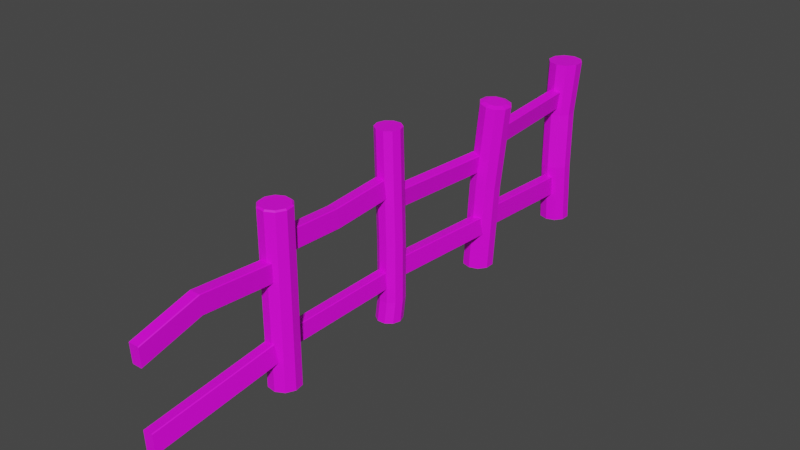 # Source: Fence.blend  (saved by Blender 3.5.10; exported with 4.5.12 LTS)
import bpy
from mathutils import Matrix  # noqa: F401  (used for matrix-valued properties, if any)

bpy.ops.wm.read_factory_settings(use_empty=True)
scene = bpy.context.scene
scene.name = 'Scene'

# ---- collections
col_collection = bpy.data.collections.new('Collection'); scene.collection.children.link(col_collection)

# ---- images (referenced by path relative to the original .blend; pixels are not part of the script)
import os
ASSET_DIR = os.environ.get("B2B_ASSET_DIR", "")  # directory of the original .blend (textures are referenced by path, not embedded)
HERE = os.path.dirname(os.path.abspath(__file__))  # packed textures are extracted next to this script under _unpacked/

def load_image(name, relpath, width, height, colorspace="sRGB"):
    """Load a texture the original file referenced (path relative to the .blend, or extracted next to this script)."""
    p = next((c for c in (os.path.join(HERE, relpath), os.path.join(ASSET_DIR, relpath)) if relpath and os.path.exists(c)), "")
    if p:
        img = bpy.data.images.load(p, check_existing=True)
        img.name = name
    else:  # same state as the original file: an image datablock whose file is absent (Cycles renders it pink)
        img = bpy.data.images.new(name, width, height)
        img.source = "FILE"
        img.filepath = "//" + (relpath or name)
    img.colorspace_settings.name = colorspace
    return img
img_fence_base = load_image('Fence Base', 'Fence Base.png', 1024, 1024, 'sRGB')

# ---- materials (node trees are filled in below, after node groups)
mat_material_001 = bpy.data.materials.new('Material.001')
mat_material_001.use_transparent_shadow = False

# ---- material node trees
mat_material_001.use_nodes = True; mat_material_001.node_tree.nodes.clear()
_N = mat_material_001.node_tree.nodes; _L = mat_material_001.node_tree.links
n0 = _N.new('ShaderNodeBsdfPrincipled'); n0.name = 'Principled BSDF'; n0.location = (10, 300)
n0.distribution = 'GGX'
n0.subsurface_method = 'RANDOM_WALK_SKIN'
n0.inputs[3].default_value = 1.45
n0.inputs[27].default_value = (0.0, 0.0, 0.0, 1.0)
n0.inputs[28].default_value = 1.0
n1 = _N.new('ShaderNodeOutputMaterial'); n1.name = 'Material Output'; n1.location = (300, 300)
n2 = _N.new('ShaderNodeTexImage'); n2.name = 'Image Texture'; n2.location = (-296, 224)
n2.image = img_fence_base
_L.new(n0.outputs[0], n1.inputs[0])
_L.new(n2.outputs[0], n0.inputs[0])
n1.is_active_output = True

# ---- world
world_world = bpy.data.worlds.new('World'); scene.world = world_world
world_world.use_nodes = True; world_world.node_tree.nodes.clear()
_N = world_world.node_tree.nodes; _L = world_world.node_tree.links
n0 = _N.new('ShaderNodeOutputWorld'); n0.name = 'World Output'; n0.location = (300, 300)
n1 = _N.new('ShaderNodeBackground'); n1.name = 'Background'; n1.location = (10, 300)
n1.inputs[0].default_value = (0.05088, 0.05088, 0.05088, 1.0)
_L.new(n1.outputs[0], n0.inputs[0])
n0.is_active_output = True
world_world.color = (0.05088, 0.05088, 0.05088)
world_world.use_sun_shadow = False
world_world.sun_shadow_jitter_overblur = 0.0

# ---- meshes
me_cylinder = bpy.data.meshes.new('Cylinder')
me_cylinder.from_pydata([(0.0, 0.221, 0.005702), (0.01884, 0.2457, 2.535), (0.1299, 0.1788, 0.005702), (0.1626, 0.199, 2.535), (0.2102, 0.06831, 0.005702), (0.2514, 0.07677, 2.535), (0.2102, -0.06831, 0.005702), (0.2514, -0.07436, 2.535), (0.1299, -0.1788, 0.005702), (0.1626, -0.1966, 2.535), (0.0, -0.221, 0.005702), (0.01884, -0.2433, 2.535), (-0.1299, -0.1788, 0.005702), (-0.1249, -0.1966, 2.535), (-0.2102, -0.06831, 0.005702), (-0.2137, -0.07436, 2.535), (-0.2102, 0.06831, 0.005702), (-0.2137, 0.07677, 2.535), (-0.1299, 0.1788, 0.005702), (-0.1249, 0.199, 2.535), (0.0, -1.8, 0.005702), (0.1984, -1.874, 2.527), (0.1299, -1.842, 0.005702), (0.2844, -1.902, 2.517), (0.2102, -1.952, 0.005702), (0.3375, -1.975, 2.511), (0.2102, -2.089, 0.005702), (0.3375, -2.066, 2.511), (0.1299, -2.2, 0.005702), (0.2844, -2.14, 2.517), (0.0, -2.242, 0.005702), (0.1984, -2.168, 2.527), (-0.1299, -2.2, 0.005702), (0.1125, -2.14, 2.537), (-0.2102, -2.089, 0.005702), (0.05933, -2.066, 2.544), (-0.2102, -1.952, 0.005702), (0.05933, -1.975, 2.544), (-0.1299, -1.842, 0.005702), (0.1125, -1.902, 2.537), (0.04679, -3.824, 0.005702), (0.03666, -3.813, 2.73), (0.1408, -3.889, 0.005702), (0.1307, -3.878, 2.73), (0.1788, -3.996, 0.005702), (0.1687, -3.985, 2.73), (0.1461, -4.106, 0.005702), (0.136, -4.095, 2.73), (0.05536, -4.175, 0.005702), (0.04523, -4.164, 2.73), (-0.05887, -4.178, 0.005702), (-0.069, -4.167, 2.73), (-0.1529, -4.113, 0.005702), (-0.163, -4.102, 2.73), (-0.1909, -4.005, 0.005702), (-0.201, -3.994, 2.73), (-0.1582, -3.896, 0.005702), (-0.1683, -3.885, 2.73), (-0.06743, -3.826, 0.005702), (-0.07756, -3.816, 2.73), (-0.03724, -5.743, 0.005702), (0.09794, -5.763, 0.005702), (0.1957, -5.858, 0.005702), (0.2187, -5.993, 0.005702), (0.08162, -5.046, 2.024), (0.1582, -6.116, 0.005702), (0.07116, -5.047, 2.033), (0.03724, -6.179, 0.005702), (0.09865, -5.031, 1.773), (-0.09794, -6.159, 0.005702), (0.08952, -5.031, 1.762), (-0.1957, -6.064, 0.005702), (-0.05417, -5.034, 1.762), (-0.2187, -5.929, 0.005702), (-0.04371, -5.033, 1.753), (-0.1582, -5.807, 0.005702), (-0.07187, -5.05, 2.023), (1.259e-17, 0.17, 0.9053), (-0.01385, 0.1942, 1.748), (0.1161, 0.152, 1.748), (0.1299, 0.1278, 0.9053), (0.1964, 0.04146, 1.748), (0.2102, 0.01729, 0.9053), (0.1964, -0.09515, 1.748), (0.2102, -0.1193, 0.9053), (0.1161, -0.2057, 1.748), (0.1299, -0.2298, 0.9053), (-0.01385, -0.2479, 1.748), (1.259e-17, -0.2721, 0.9053), (-0.1438, -0.2057, 1.748), (-0.1299, -0.2298, 0.9053), (-0.2241, -0.09515, 1.748), (-0.2102, -0.1193, 0.9053), (-0.2241, 0.04146, 1.748), (-0.2102, 0.01729, 0.9053), (-0.1438, 0.152, 1.748), (-0.1299, 0.1278, 0.9053), (0.07321, -1.799, 1.284), (0.2027, -1.841, 1.277), (0.2827, -1.951, 1.272), (0.2827, -2.088, 1.272), (0.2027, -2.199, 1.277), (0.07321, -2.241, 1.284), (-0.05627, -2.199, 1.292), (-0.1363, -2.088, 1.296), (-0.1363, -1.951, 1.296), (-0.05627, -1.841, 1.292), (0.05885, -3.791, 0.3077), (0.05885, -3.791, 1.151), (0.1529, -3.856, 1.151), (0.1529, -3.856, 0.3077), (0.1908, -3.963, 1.151), (0.1908, -3.963, 0.3077), (0.1582, -4.073, 1.151), (0.1582, -4.073, 0.3077), (0.06742, -4.142, 1.151), (0.06742, -4.142, 0.3077), (-0.04681, -4.145, 1.151), (-0.04681, -4.145, 0.3077), (-0.1409, -4.08, 1.151), (-0.1409, -4.08, 0.3077), (-0.1788, -3.972, 1.151), (-0.1788, -3.972, 0.3077), (-0.1461, -3.863, 1.151), (-0.1461, -3.863, 0.3077), (-0.05537, -3.794, 1.151), (-0.05537, -3.794, 0.3077), (0.3274, -1.842, 2.488), (0.1984, -1.8, 2.503), (0.4072, -1.952, 2.478), (0.4072, -2.089, 2.478), (0.3274, -2.2, 2.488), (0.1984, -2.242, 2.503), (0.06936, -2.2, 2.518), (-0.0104, -2.089, 2.527), (-0.0104, -1.952, 2.527), (0.06936, -1.842, 2.518), (-0.06518, -1.943, 0.5355), (-0.06518, -1.943, 0.8432), (-0.06518, -0.04444, 0.4334), (-0.06518, -0.04444, 0.7411), (0.00964, -1.938, 1.826), (-0.09808, -0.04083, 1.872), (-0.05678, -3.95, 0.8771), (0.005569, -2.051, 0.8151), (-0.123, -3.954, 1.579), (-0.05811, -2.056, 1.523), (-0.1199, -5.978, 0.6999), (-0.08301, -4.079, 0.7532), (-0.1067, -7.978, 0.428), (-0.08323, -6.085, 0.6755), (-0.06296, -8.043, 1.605), (-0.05842, -6.09, 1.767), (-0.06598, -5.973, 2.053), (-0.1037, -4.072, 2.073), (0.06164, -1.943, 0.5355), (0.07033, -1.943, 0.5466), (0.07033, -1.943, 0.8321), (0.06164, -1.943, 0.8432), (0.07033, -0.04444, 0.4446), (0.06164, -0.04444, 0.4334), (0.06164, -0.04444, 0.7411), (0.07033, -0.04444, 0.73), (0.05028, -1.955, 2.095), (0.03942, -1.955, 2.086), (-0.0683, -0.05791, 2.132), (-0.05744, -0.05798, 2.141), (0.1519, -1.929, 1.81), (0.1628, -1.929, 1.819), (0.1914, -1.946, 2.069), (0.1828, -1.947, 2.08), (0.05506, -0.03243, 1.865), (0.0442, -0.03237, 1.856), (0.07509, -0.05009, 2.126), (0.08372, -0.04887, 2.115), (-0.03334, -3.947, 0.616), (-0.02269, -3.947, 0.6071), (0.03966, -2.048, 0.5451), (0.02901, -2.048, 0.554), (0.1103, -3.951, 0.619), (0.1192, -3.951, 0.6297), (0.09663, -3.954, 0.881), (0.08598, -3.954, 0.8899), (0.1815, -2.053, 0.5677), (0.1726, -2.052, 0.557), (0.1483, -2.056, 0.8279), (0.159, -2.056, 0.819), (-0.08274, -3.961, 1.849), (-0.09359, -3.96, 1.84), (-0.02873, -2.061, 1.784), (-0.01788, -2.062, 1.792), (0.01941, -3.96, 1.563), (0.03026, -3.96, 1.572), (0.05854, -3.966, 1.823), (0.04989, -3.966, 1.834), (0.09512, -2.062, 1.516), (0.08427, -2.061, 1.507), (0.1147, -2.067, 1.777), (0.1234, -2.067, 1.766), (-0.1036, -5.958, 0.4632), (-0.09409, -5.958, 0.4549), (-0.05716, -4.058, 0.5081), (-0.06667, -4.059, 0.5164), (0.02688, -5.961, 0.463), (0.03517, -5.962, 0.4725), (0.01944, -5.981, 0.7004), (0.009934, -5.982, 0.7086), (0.0721, -4.062, 0.5257), (0.06382, -4.061, 0.5163), (0.04687, -4.082, 0.7619), (0.05637, -4.082, 0.7536), (-0.06984, -7.989, 0.1687), (-0.05873, -7.989, 0.1603), (-0.03522, -6.096, 0.4079), (-0.04633, -6.096, 0.4162), (0.07351, -7.989, 0.1791), (0.08185, -7.989, 0.1902), (0.04633, -7.979, 0.4398), (0.03522, -7.978, 0.4482), (0.1054, -6.096, 0.4378), (0.09702, -6.096, 0.4267), (0.05873, -6.085, 0.6957), (0.06984, -6.085, 0.6874), (-0.06055, -8.03, 1.344), (-0.05063, -8.03, 1.334), (-0.04609, -6.077, 1.496), (-0.056, -6.077, 1.505), (0.08293, -8.03, 1.335), (0.09266, -8.031, 1.345), (0.09034, -8.043, 1.597), (0.08042, -8.044, 1.607), (0.09721, -6.078, 1.507), (0.08748, -6.077, 1.497), (0.08497, -6.091, 1.769), (0.09488, -6.09, 1.759), (-0.04828, -5.957, 1.792), (-0.03782, -5.956, 1.783), (-0.07552, -4.056, 1.803), (-0.08598, -4.057, 1.812), (0.09541, -5.954, 1.792), (0.1045, -5.954, 1.803), (0.08751, -5.969, 2.054), (0.07705, -5.97, 2.063), (0.06684, -4.054, 1.822), (0.05771, -4.054, 1.812), (0.03935, -4.07, 2.083), (0.04981, -4.069, 2.074), (-0.03375, -5.764, 2.431), (-0.03724, -5.743, 2.411), (0.08876, -5.782, 2.431), (0.09794, -5.763, 2.411), (0.1774, -5.868, 2.431), (0.1957, -5.858, 2.411), (0.1982, -5.99, 2.431), (0.2187, -5.993, 2.411), (0.1434, -6.101, 2.431), (0.1582, -6.116, 2.411), (0.03375, -6.159, 2.431), (0.03724, -6.179, 2.411), (-0.08876, -6.141, 2.431), (-0.09794, -6.159, 2.411), (-0.1774, -6.054, 2.431), (-0.1957, -6.064, 2.411), (-0.1982, -5.932, 2.431), (-0.2187, -5.929, 2.411), (-0.1434, -5.821, 2.431), (-0.1582, -5.807, 2.411), (-0.06101, -7.203, 1.843), (-0.04868, -7.19, 1.571), (-0.05859, -7.191, 1.581), (0.08489, -7.19, 1.572), (0.09462, -7.191, 1.582), (0.08238, -7.204, 1.844), (0.09229, -7.203, 1.834), (-0.03724, -5.743, 0.005702), (-0.03724, -5.743, 2.411), (0.0, -1.8, 0.005702), (0.1299, -1.842, 0.005702), (0.2102, -1.952, 0.005702), (0.2102, -2.089, 0.005702), (0.1299, -2.2, 0.005702), (0.0, -2.242, 0.005702), (-0.1299, -2.2, 0.005702), (-0.2102, -2.089, 0.005702), (-0.2102, -1.952, 0.005702), (-0.1299, -1.842, 0.005702)], [(274, 275)], [(78, 1, 3, 79), (79, 3, 5, 81), (81, 5, 7, 83), (83, 7, 9, 85), (85, 9, 11, 87), (87, 11, 13, 89), (89, 13, 15, 91), (91, 15, 17, 93), (3, 1, 19, 17, 15, 13, 11, 9, 7, 5), (93, 17, 19, 95), (95, 19, 1, 78), (0, 2, 4, 6, 8, 10, 12, 14, 16, 18), (97, 128, 127, 98), (98, 127, 129, 99), (99, 129, 130, 100), (100, 130, 131, 101), (101, 131, 132, 102), (102, 132, 133, 103), (103, 133, 134, 104), (104, 134, 135, 105), (23, 21, 39, 37, 35, 33, 31, 29, 27, 25), (105, 135, 136, 106), (106, 136, 128, 97), (108, 41, 43, 109), (109, 43, 45, 111), (111, 45, 47, 113), (113, 47, 49, 115), (115, 49, 51, 117), (117, 51, 53, 119), (119, 53, 55, 121), (121, 55, 57, 123), (43, 41, 59, 57, 55, 53, 51, 49, 47, 45), (123, 57, 59, 125), (125, 59, 41, 108), (40, 42, 44, 46, 48, 50, 52, 54, 56, 58), (75, 266, 248, 60), (62, 252, 254, 63), (63, 254, 256, 65), (65, 256, 258, 67), (67, 258, 260, 69), (69, 260, 262, 71), (71, 262, 264, 73), (73, 264, 266, 75), (60, 248, 250, 61), (245, 66, 64, 246), (61, 250, 252, 62), (60, 61, 62, 63, 65, 67, 69, 71, 73, 75), (18, 96, 77, 0), (96, 95, 78, 77), (16, 94, 96, 18), (94, 93, 95, 96), (14, 92, 94, 16), (92, 91, 93, 94), (12, 90, 92, 14), (90, 89, 91, 92), (10, 88, 90, 12), (88, 87, 89, 90), (8, 86, 88, 10), (86, 85, 87, 88), (6, 84, 86, 8), (84, 83, 85, 86), (4, 82, 84, 6), (82, 81, 83, 84), (2, 80, 82, 4), (80, 79, 81, 82), (0, 77, 80, 2), (77, 78, 79, 80), (38, 106, 97, 20), (36, 105, 106, 38), (34, 104, 105, 36), (32, 103, 104, 34), (30, 102, 103, 32), (28, 101, 102, 30), (26, 100, 101, 28), (24, 99, 100, 26), (22, 98, 99, 24), (20, 97, 98, 22), (58, 126, 107, 40), (126, 125, 108, 107), (56, 124, 126, 58), (124, 123, 125, 126), (54, 122, 124, 56), (122, 121, 123, 124), (52, 120, 122, 54), (120, 119, 121, 122), (50, 118, 120, 52), (118, 117, 119, 120), (48, 116, 118, 50), (116, 115, 117, 118), (46, 114, 116, 48), (114, 113, 115, 116), (44, 112, 114, 46), (112, 111, 113, 114), (42, 110, 112, 44), (110, 109, 111, 112), (40, 107, 110, 42), (107, 108, 109, 110), (21, 23, 127, 128), (23, 25, 129, 127), (25, 27, 130, 129), (27, 29, 131, 130), (29, 31, 132, 131), (31, 33, 133, 132), (33, 35, 134, 133), (35, 37, 135, 134), (37, 39, 136, 135), (39, 21, 128, 136), (137, 138, 140, 139), (161, 140, 138, 158), (159, 162, 157, 156), (173, 166, 163, 170), (142, 172, 167, 141), (177, 184, 179, 176), (141, 164, 165, 142), (171, 174, 169, 168), (183, 186, 181, 180), (185, 144, 143, 182), (175, 143, 144, 178), (197, 190, 187, 194), (146, 196, 191, 145), (201, 208, 203, 200), (145, 188, 189, 146), (195, 198, 193, 192), (207, 210, 205, 204), (209, 148, 147, 206), (199, 147, 148, 202), (213, 220, 215, 212), (215, 216, 217, 218, 149, 211, 212), (219, 222, 217, 216), (221, 150, 149, 218), (211, 149, 150, 214), (268, 270, 227, 224), (227, 228, 229, 230, 151, 223, 224), (271, 273, 229, 228), (272, 267, 151, 230), (269, 267, 152, 226), (74, 70, 239, 236), (68, 64, 241, 240), (66, 76, 153, 242), (276, 277, 278, 279, 280, 281, 282, 283, 284, 285), (72, 76, 154, 238), (155, 160, 159, 156), (161, 158, 157, 162), (163, 166, 165, 164), (167, 172, 171, 168), (173, 170, 169, 174), (177, 176, 175, 178), (179, 184, 183, 180), (185, 182, 181, 186), (187, 190, 189, 188), (191, 196, 195, 192), (197, 194, 193, 198), (201, 200, 199, 202), (203, 208, 207, 204), (209, 206, 205, 210), (213, 212, 211, 214), (215, 220, 219, 216), (221, 218, 217, 222), (268, 224, 223, 269), (270, 232, 231, 271), (272, 230, 229, 273), (74, 236, 235, 72), (70, 244, 243, 68), (66, 242, 241, 64), (139, 160, 155, 137), (250, 248, 247, 249), (252, 250, 249, 251), (254, 252, 251, 253), (256, 254, 253, 255), (258, 256, 255, 257), (260, 258, 257, 259), (262, 260, 259, 261), (264, 262, 261, 263), (266, 264, 263, 265), (248, 266, 265, 247), (249, 247, 265, 263, 261, 259, 257, 255, 253, 251), (239, 70, 68, 240), (237, 74, 72, 238), (235, 153, 76, 72), (245, 154, 76, 66), (243, 246, 64, 68), (237, 244, 70, 74), (233, 272, 273, 234), (227, 270, 271, 228), (225, 268, 269, 226), (223, 151, 267, 269), (233, 152, 267, 272), (231, 234, 273, 271), (225, 232, 270, 268)])
_uv = me_cylinder.uv_layers.new(name='UVMap')
_uv.uv.foreach_set('vector', [0.1216, 0.2836, 0.1185, 0.4101, 0.09475, 0.4101, 0.09928, 0.2831, 0.09928, 0.2831, 0.09475, 0.4101, 0.07104, 0.409, 0.07696, 0.2821, 0.07696, 0.2821, 0.07104, 0.409, 0.04744, 0.4069, 0.05467, 0.2806, 0.05467, 0.2806, 0.04744, 0.4069, 0.02391, 0.4042, 0.03256, 0.279, 0.03256, 0.279, 0.02391, 0.4042, 0.0003528, 0.4012, 0.01073, 0.2774, 0.2308, 0.2817, 0.2377, 0.4058, 0.2139, 0.4062, 0.2091, 0.2819, 0.2091, 0.2819, 0.2139, 0.4062, 0.19, 0.407, 0.1874, 0.2824, 0.1874, 0.2824, 0.19, 0.407, 0.1661, 0.4081, 0.1656, 0.283, 0.4498, 0.4559, 0.4355, 0.4755, 0.4125, 0.4829, 0.3895, 0.4755, 0.3753, 0.4559, 0.3753, 0.4317, 0.3895, 0.4121, 0.4125, 0.4047, 0.4355, 0.4121, 0.4498, 0.4317, 0.1656, 0.283, 0.1661, 0.4081, 0.1423, 0.4093, 0.1437, 0.2835, 0.1437, 0.2835, 0.1423, 0.4093, 0.1185, 0.4101, 0.1216, 0.2836, 0.1746, 0.4841, 0.1954, 0.4909, 0.2083, 0.5086, 0.2083, 0.5305, 0.1954, 0.5482, 0.1746, 0.5549, 0.1538, 0.5482, 0.141, 0.5305, 0.141, 0.5086, 0.1538, 0.4909, 0.2384, 0.1968, 0.2389, 0.0008806, 0.2607, 0.001211, 0.2603, 0.1964, 0.2603, 0.1964, 0.2607, 0.001211, 0.2825, 0.001404, 0.2823, 0.1961, 0.2823, 0.1961, 0.2825, 0.001404, 0.3043, 0.001392, 0.3043, 0.1961, 0.3043, 0.1961, 0.3043, 0.001392, 0.326, 0.001191, 0.3263, 0.1964, 0.3263, 0.1964, 0.326, 0.001191, 0.3478, 0.0008677, 0.3481, 0.1969, 0.3481, 0.1969, 0.3478, 0.0008677, 0.3697, 0.0005459, 0.3699, 0.1973, 0.3699, 0.1973, 0.3697, 0.0005459, 0.3916, 0.0003528, 0.3917, 0.1976, 0.3917, 0.1976, 0.3916, 0.0003528, 0.4135, 0.0003684, 0.4134, 0.1976, 0.3876, 0.5121, 0.3961, 0.5004, 0.4098, 0.4959, 0.4236, 0.5004, 0.4322, 0.5121, 0.4322, 0.5265, 0.4237, 0.5383, 0.41, 0.5427, 0.3962, 0.5383, 0.3876, 0.5266, 0.4134, 0.1976, 0.4135, 0.0003684, 0.4354, 0.0005932, 0.4351, 0.1974, 0.4351, 0.1974, 0.4354, 0.0005932, 0.4573, 0.0009308, 0.4569, 0.1969, 0.6226, 0.3861, 0.6226, 0.639, 0.6043, 0.6389, 0.6043, 0.3861, 0.6043, 0.3861, 0.6043, 0.6389, 0.586, 0.6391, 0.586, 0.3862, 0.586, 0.3862, 0.586, 0.6391, 0.5677, 0.6394, 0.5677, 0.3865, 0.5677, 0.3865, 0.5677, 0.6394, 0.5494, 0.6398, 0.5494, 0.3869, 0.5494, 0.3869, 0.5494, 0.6398, 0.5311, 0.64, 0.5311, 0.3871, 0.5311, 0.3871, 0.5311, 0.64, 0.5128, 0.6401, 0.5128, 0.3872, 0.5128, 0.3872, 0.5128, 0.6401, 0.4946, 0.6399, 0.4946, 0.3871, 0.4946, 0.3871, 0.4946, 0.6399, 0.4763, 0.6396, 0.4763, 0.3867, 0.141, 0.6658, 0.141, 0.6475, 0.1517, 0.6327, 0.1691, 0.6271, 0.1865, 0.6327, 0.1973, 0.6475, 0.1973, 0.6658, 0.1865, 0.6806, 0.1691, 0.6863, 0.1517, 0.6806, 0.4763, 0.3867, 0.4763, 0.6396, 0.458, 0.6393, 0.458, 0.3864, 0.6409, 0.3864, 0.6409, 0.6393, 0.6226, 0.639, 0.6226, 0.3861, 0.4208, 0.6333, 0.4316, 0.6481, 0.4316, 0.6664, 0.4208, 0.6812, 0.4034, 0.6869, 0.3861, 0.6812, 0.3753, 0.6664, 0.3753, 0.6481, 0.3861, 0.6333, 0.4034, 0.6277, 0.4798, 0.0003529, 0.4798, 0.3853, 0.458, 0.3853, 0.458, 0.0003529, 0.6329, 0.0003529, 0.6329, 0.3853, 0.6111, 0.3853, 0.6111, 0.0003529, 0.6111, 0.0003529, 0.6111, 0.3853, 0.5892, 0.3853, 0.5892, 0.0003529, 0.5892, 0.0003529, 0.5892, 0.3853, 0.5673, 0.3853, 0.5673, 0.0003529, 0.5673, 0.0003529, 0.5673, 0.3853, 0.5454, 0.3853, 0.5454, 0.0003529, 0.5454, 0.0003529, 0.5454, 0.3853, 0.5236, 0.3853, 0.5236, 0.0003529, 0.5236, 0.0003529, 0.5236, 0.3853, 0.5017, 0.3853, 0.5017, 0.0003529, 0.5017, 0.0003529, 0.5017, 0.3853, 0.4798, 0.3853, 0.4798, 0.0003529, 0.6767, 0.0003528, 0.6767, 0.3853, 0.6548, 0.3853, 0.6548, 0.0003528, 0.7658, 0.3066, 0.7666, 0.149, 0.7689, 0.1491, 0.768, 0.3066, 0.6548, 0.0003528, 0.6548, 0.3853, 0.6329, 0.3853, 0.6329, 0.0003529, 0.2083, 0.6019, 0.1954, 0.6196, 0.1746, 0.6264, 0.1538, 0.6196, 0.141, 0.6019, 0.141, 0.5801, 0.1538, 0.5624, 0.1746, 0.5556, 0.1954, 0.5624, 0.2083, 0.5801, 0.1484, 0.00124, 0.1461, 0.1462, 0.1238, 0.1456, 0.1269, 0.0004587, 0.1461, 0.1462, 0.1437, 0.2835, 0.1216, 0.2836, 0.1238, 0.1456, 0.1699, 0.002515, 0.1683, 0.1469, 0.1461, 0.1462, 0.1484, 0.00124, 0.1683, 0.1469, 0.1656, 0.283, 0.1437, 0.2835, 0.1461, 0.1462, 0.1914, 0.003933, 0.1904, 0.1476, 0.1683, 0.1469, 0.1699, 0.002515, 0.1904, 0.1476, 0.1874, 0.2824, 0.1656, 0.283, 0.1683, 0.1469, 0.213, 0.005065, 0.2123, 0.148, 0.1904, 0.1476, 0.1914, 0.003933, 0.2123, 0.148, 0.2091, 0.2819, 0.1874, 0.2824, 0.1904, 0.1476, 0.2348, 0.005572, 0.2339, 0.1483, 0.2123, 0.148, 0.213, 0.005065, 0.2339, 0.1483, 0.2308, 0.2817, 0.2091, 0.2819, 0.2123, 0.148, 0.04051, 0.001585, 0.03577, 0.1441, 0.01418, 0.1437, 0.01875, 0.00126, 0.03577, 0.1441, 0.03256, 0.279, 0.01073, 0.2774, 0.01418, 0.1437, 0.06221, 0.001301, 0.05748, 0.1444, 0.03577, 0.1441, 0.04051, 0.001585, 0.05748, 0.1444, 0.05467, 0.2806, 0.03256, 0.279, 0.03577, 0.1441, 0.08382, 0.0007485, 0.07938, 0.1446, 0.05748, 0.1444, 0.06221, 0.001301, 0.07938, 0.1446, 0.07696, 0.2821, 0.05467, 0.2806, 0.05748, 0.1444, 0.1054, 0.0003528, 0.1015, 0.145, 0.07938, 0.1446, 0.08382, 0.0007485, 0.1015, 0.145, 0.09928, 0.2831, 0.07696, 0.2821, 0.07938, 0.1446, 0.1269, 0.0004587, 0.1238, 0.1456, 0.1015, 0.145, 0.1054, 0.0003528, 0.1238, 0.1456, 0.1216, 0.2836, 0.09928, 0.2831, 0.1015, 0.145, 0.4354, 0.4032, 0.4351, 0.1974, 0.4569, 0.1969, 0.4573, 0.402, 0.4134, 0.4039, 0.4134, 0.1976, 0.4351, 0.1974, 0.4354, 0.4032, 0.3915, 0.404, 0.3917, 0.1976, 0.4134, 0.1976, 0.4134, 0.4039, 0.3696, 0.4032, 0.3699, 0.1973, 0.3917, 0.1976, 0.3915, 0.404, 0.3477, 0.402, 0.3481, 0.1969, 0.3699, 0.1973, 0.3696, 0.4032, 0.3258, 0.4007, 0.3263, 0.1964, 0.3481, 0.1969, 0.3477, 0.402, 0.304, 0.4, 0.3043, 0.1961, 0.3263, 0.1964, 0.3258, 0.4007, 0.2822, 0.3999, 0.2823, 0.1961, 0.3043, 0.1961, 0.304, 0.4, 0.2604, 0.4006, 0.2603, 0.1964, 0.2823, 0.1961, 0.2822, 0.3999, 0.2386, 0.4018, 0.2384, 0.1968, 0.2603, 0.1964, 0.2604, 0.4006, 0.183, 0.7215, 0.1841, 0.77, 0.166, 0.7707, 0.1648, 0.7227, 0.1841, 0.77, 0.1839, 0.9045, 0.1655, 0.9045, 0.166, 0.7707, 0.021, 0.7212, 0.01855, 0.7692, 0.0003528, 0.7697, 0.003003, 0.7219, 0.01855, 0.7692, 0.01967, 0.9044, 0.001389, 0.9045, 0.0003528, 0.7697, 0.03886, 0.7199, 0.03694, 0.7684, 0.01855, 0.7692, 0.021, 0.7212, 0.03694, 0.7684, 0.038, 0.9043, 0.01967, 0.9044, 0.01855, 0.7692, 0.05667, 0.7188, 0.05557, 0.7678, 0.03694, 0.7684, 0.03886, 0.7199, 0.05557, 0.7678, 0.05623, 0.9041, 0.038, 0.9043, 0.03694, 0.7684, 0.07452, 0.7185, 0.07436, 0.7677, 0.05557, 0.7678, 0.05667, 0.7188, 0.07436, 0.7677, 0.07438, 0.9041, 0.05623, 0.9041, 0.05557, 0.7678, 0.0924, 0.7191, 0.09313, 0.7681, 0.07436, 0.7677, 0.07452, 0.7185, 0.09313, 0.7681, 0.09249, 0.9041, 0.07438, 0.9041, 0.07436, 0.7677, 0.1103, 0.7204, 0.1117, 0.769, 0.09313, 0.7681, 0.0924, 0.7191, 0.1117, 0.769, 0.1106, 0.9042, 0.09249, 0.9041, 0.09313, 0.7681, 0.1283, 0.7218, 0.13, 0.7699, 0.1117, 0.769, 0.1103, 0.7204, 0.13, 0.7699, 0.1288, 0.9043, 0.1106, 0.9042, 0.1117, 0.769, 0.1465, 0.7227, 0.148, 0.7706, 0.13, 0.7699, 0.1283, 0.7218, 0.148, 0.7706, 0.1471, 0.9044, 0.1288, 0.9043, 0.13, 0.7699, 0.1648, 0.7227, 0.166, 0.7707, 0.148, 0.7706, 0.1465, 0.7227, 0.166, 0.7707, 0.1655, 0.9045, 0.1471, 0.9044, 0.148, 0.7706, 0.3961, 0.5004, 0.3876, 0.5121, 0.3753, 0.5086, 0.3882, 0.4906, 0.3876, 0.5121, 0.3876, 0.5266, 0.3754, 0.5308, 0.3753, 0.5086, 0.3876, 0.5266, 0.3962, 0.5383, 0.3884, 0.5487, 0.3754, 0.5308, 0.3962, 0.5383, 0.41, 0.5427, 0.4095, 0.5555, 0.3884, 0.5487, 0.41, 0.5427, 0.4237, 0.5383, 0.4307, 0.5487, 0.4095, 0.5555, 0.4237, 0.5383, 0.4322, 0.5265, 0.4438, 0.5307, 0.4307, 0.5487, 0.4322, 0.5265, 0.4322, 0.5121, 0.4438, 0.5084, 0.4438, 0.5307, 0.4322, 0.5121, 0.4236, 0.5004, 0.4306, 0.4904, 0.4438, 0.5084, 0.4236, 0.5004, 0.4098, 0.4959, 0.4094, 0.4836, 0.4306, 0.4904, 0.4098, 0.4959, 0.3961, 0.5004, 0.3882, 0.4906, 0.4094, 0.4836, 0.0003529, 0.4135, 0.04954, 0.4108, 0.04954, 0.7151, 0.0003528, 0.7178, 0.06984, 0.7151, 0.04954, 0.7151, 0.04954, 0.4108, 0.06984, 0.4108, 0.1177, 0.7177, 0.07209, 0.7152, 0.07209, 0.4109, 0.1177, 0.4134, 0.8801, 0.002419, 0.9015, 0.002419, 0.9015, 0.3067, 0.8801, 0.3067, 0.8124, 0.0003528, 0.8353, 0.0003529, 0.8353, 0.3046, 0.8124, 0.3046, 0.4794, 0.9471, 0.458, 0.9471, 0.458, 0.6429, 0.4794, 0.6429, 0.9457, 0.3046, 0.9037, 0.3066, 0.9037, 0.002344, 0.9457, 0.0003528, 0.8376, 0.0004275, 0.8779, 0.002344, 0.8779, 0.3066, 0.8376, 0.3047, 0.589, 0.947, 0.5487, 0.9451, 0.5487, 0.6409, 0.589, 0.6428, 0.5464, 0.945, 0.5235, 0.945, 0.5235, 0.6408, 0.5464, 0.6408, 0.4816, 0.6428, 0.5235, 0.6408, 0.5235, 0.945, 0.4816, 0.947, 0.817, 0.3881, 0.8384, 0.3881, 0.8384, 0.6924, 0.817, 0.6924, 0.8825, 0.3861, 0.9054, 0.3861, 0.9054, 0.6903, 0.8825, 0.6903, 0.8954, 0.9996, 0.876, 0.9996, 0.876, 0.6954, 0.8954, 0.6954, 0.8825, 0.6903, 0.8406, 0.6923, 0.8406, 0.388, 0.8825, 0.3861, 0.7744, 0.3861, 0.8148, 0.388, 0.8148, 0.6923, 0.7744, 0.6904, 0.874, 0.9995, 0.8374, 0.9973, 0.8374, 0.6931, 0.874, 0.6953, 0.8353, 0.9973, 0.8145, 0.9974, 0.8145, 0.6932, 0.8353, 0.6931, 0.7764, 0.6954, 0.8145, 0.6932, 0.8145, 0.9974, 0.7764, 0.9996, 0.6629, 0.6917, 0.6416, 0.6924, 0.6416, 0.3867, 0.6629, 0.3861, 0.235, 0.455, 0.2365, 0.4566, 0.2365, 0.497, 0.235, 0.4986, 0.212, 0.4986, 0.212, 0.4566, 0.2136, 0.455, 0.7715, 0.6927, 0.7317, 0.6994, 0.7317, 0.3937, 0.7715, 0.387, 0.7295, 0.6996, 0.7065, 0.6989, 0.7065, 0.3933, 0.7295, 0.394, 0.6651, 0.3863, 0.7065, 0.3933, 0.7065, 0.6989, 0.6651, 0.6919, 0.3044, 0.5481, 0.282, 0.548, 0.2858, 0.4047, 0.3063, 0.405, 0.235, 0.4108, 0.2365, 0.4124, 0.2365, 0.4528, 0.235, 0.4543, 0.212, 0.4543, 0.212, 0.4124, 0.2136, 0.4108, 0.2798, 0.5481, 0.2384, 0.5502, 0.245, 0.4125, 0.2836, 0.405, 0.3709, 0.5508, 0.3488, 0.5507, 0.3487, 0.4148, 0.3725, 0.4149, 0.3067, 0.5482, 0.3488, 0.5507, 0.3487, 0.7244, 0.3079, 0.7293, 0.6986, 0.1511, 0.6774, 0.1511, 0.6783, 0.004264, 0.6997, 0.00419, 0.8095, 0.1509, 0.7689, 0.1491, 0.7674, 0.0005792, 0.8073, 0.003762, 0.7666, 0.149, 0.7433, 0.1491, 0.7427, 0.0003528, 0.7652, 0.0004425, 0.3882, 0.6202, 0.3753, 0.6025, 0.3753, 0.5807, 0.3882, 0.563, 0.409, 0.5562, 0.4298, 0.563, 0.4426, 0.5807, 0.4426, 0.6025, 0.4298, 0.6202, 0.409, 0.627, 0.7009, 0.1511, 0.7433, 0.1491, 0.7433, 0.3068, 0.7017, 0.3072, 0.12, 0.4135, 0.12, 0.7178, 0.1177, 0.7177, 0.1177, 0.4134, 0.06984, 0.7151, 0.06984, 0.4108, 0.07209, 0.4109, 0.07209, 0.7152, 0.9015, 0.3067, 0.9015, 0.002419, 0.9037, 0.002344, 0.9037, 0.3066, 0.8353, 0.3046, 0.8353, 0.0003529, 0.8376, 0.0004275, 0.8376, 0.3047, 0.8801, 0.002419, 0.8801, 0.3067, 0.8779, 0.3066, 0.8779, 0.002344, 0.4794, 0.9471, 0.4794, 0.6429, 0.4816, 0.6428, 0.4816, 0.947, 0.5912, 0.6429, 0.5912, 0.9471, 0.589, 0.947, 0.589, 0.6428, 0.5464, 0.945, 0.5464, 0.6408, 0.5487, 0.6409, 0.5487, 0.9451, 0.8384, 0.6924, 0.8384, 0.3881, 0.8406, 0.388, 0.8406, 0.6923, 0.9054, 0.6903, 0.9054, 0.3861, 0.9077, 0.3861, 0.9077, 0.6904, 0.817, 0.3881, 0.817, 0.6924, 0.8148, 0.6923, 0.8148, 0.388, 0.7744, 0.9996, 0.7744, 0.6954, 0.7764, 0.6954, 0.7764, 0.9996, 0.876, 0.6954, 0.876, 0.9996, 0.874, 0.9995, 0.874, 0.6953, 0.8353, 0.9973, 0.8353, 0.6931, 0.8374, 0.6931, 0.8374, 0.9973, 0.6629, 0.6917, 0.6629, 0.3861, 0.6651, 0.3863, 0.6651, 0.6919, 0.7737, 0.3867, 0.7737, 0.6924, 0.7715, 0.6927, 0.7715, 0.387, 0.7295, 0.6996, 0.7295, 0.394, 0.7317, 0.3937, 0.7317, 0.6994, 0.3044, 0.5481, 0.3063, 0.405, 0.3085, 0.4053, 0.3067, 0.5482, 0.282, 0.548, 0.2853, 0.7298, 0.2831, 0.7296, 0.2798, 0.5481, 0.3709, 0.5508, 0.3725, 0.4149, 0.3746, 0.4146, 0.3731, 0.5507, 0.6986, 0.1511, 0.6997, 0.00419, 0.7019, 0.004048, 0.7009, 0.1511, 0.8117, 0.151, 0.8106, 0.3072, 0.8084, 0.3072, 0.8095, 0.1509, 0.7666, 0.149, 0.7652, 0.0004425, 0.7674, 0.0005792, 0.7689, 0.1491, 0.1403, 0.7178, 0.12, 0.7178, 0.12, 0.4135, 0.1403, 0.4135, 0.141, 0.4583, 0.1411, 0.4354, 0.1458, 0.437, 0.1456, 0.4567, 0.1544, 0.4765, 0.141, 0.4583, 0.1456, 0.4567, 0.1572, 0.4726, 0.176, 0.4834, 0.1544, 0.4765, 0.1572, 0.4726, 0.176, 0.4787, 0.1975, 0.4767, 0.176, 0.4834, 0.176, 0.4787, 0.1948, 0.4728, 0.2113, 0.4587, 0.1975, 0.4767, 0.1948, 0.4728, 0.2066, 0.4571, 0.2113, 0.4358, 0.2113, 0.4587, 0.2066, 0.4571, 0.2068, 0.4374, 0.198, 0.4178, 0.2113, 0.4358, 0.2068, 0.4374, 0.1952, 0.4216, 0.1766, 0.4108, 0.198, 0.4178, 0.1952, 0.4216, 0.1765, 0.4156, 0.1549, 0.4172, 0.1766, 0.4108, 0.1765, 0.4156, 0.1576, 0.4212, 0.1411, 0.4354, 0.1549, 0.4172, 0.1576, 0.4212, 0.1458, 0.437, 0.1456, 0.4567, 0.1458, 0.437, 0.1576, 0.4212, 0.1765, 0.4156, 0.1952, 0.4216, 0.2068, 0.4374, 0.2066, 0.4571, 0.1948, 0.4728, 0.176, 0.4787, 0.1572, 0.4726, 0.8096, 0.003857, 0.8117, 0.151, 0.8095, 0.1509, 0.8073, 0.003762, 0.6995, 0.3072, 0.6986, 0.1511, 0.7009, 0.1511, 0.7017, 0.3072, 0.7019, 0.004048, 0.7427, 0.0003528, 0.7433, 0.1491, 0.7009, 0.1511, 0.7658, 0.3066, 0.7433, 0.3068, 0.7433, 0.1491, 0.7666, 0.149, 0.8084, 0.3072, 0.768, 0.3066, 0.7689, 0.1491, 0.8095, 0.1509, 0.6995, 0.3072, 0.678, 0.3071, 0.6774, 0.1511, 0.6986, 0.1511, 0.3724, 0.7242, 0.3709, 0.5508, 0.3731, 0.5507, 0.3746, 0.7244, 0.2858, 0.4047, 0.282, 0.548, 0.2798, 0.5481, 0.2836, 0.405, 0.3057, 0.7295, 0.3044, 0.5481, 0.3067, 0.5482, 0.3079, 0.7293, 0.3085, 0.4053, 0.3487, 0.4148, 0.3488, 0.5507, 0.3067, 0.5482, 0.3724, 0.7242, 0.3487, 0.7244, 0.3488, 0.5507, 0.3709, 0.5508, 0.2831, 0.7296, 0.2439, 0.726, 0.2384, 0.5502, 0.2798, 0.5481, 0.3057, 0.7295, 0.2853, 0.7298, 0.282, 0.548, 0.3044, 0.5481])
me_cylinder.materials.append(mat_material_001)
me_cylinder.update()
me_cylinder.normals_split_custom_set([tuple(v) for v in zip(*[iter([0.3081, 0.9484, -0.07497, 0.3081, 0.9484, -0.07497, 0.3081, 0.9484, -0.07497, 0.3081, 0.9484, -0.07497, 0.8062, 0.5858, -0.08272, 0.8062, 0.5858, -0.08272, 0.8062, 0.5858, -0.08272, 0.8062, 0.5858, -0.08272, 0.9976, 0.0, -0.06981, 0.9976, 0.0, -0.06981, 0.9976, 0.0, -0.06981, 0.9976, 0.0, -0.06981, 0.8083, -0.5873, -0.04103, 0.8083, -0.5873, -0.04103, 0.8083, -0.5873, -0.04103, 0.8083, -0.5873, -0.04103, 0.309, -0.951, -0.007318, 0.309, -0.951, -0.007318, 0.309, -0.951, -0.007318, 0.309, -0.951, -0.007318, -0.309, -0.9509, 0.01837, -0.309, -0.9509, 0.01837, -0.309, -0.9509, 0.01837, -0.309, -0.9509, 0.01837, -0.8087, -0.5876, 0.0262, -0.8087, -0.5876, 0.0262, -0.8087, -0.5876, 0.0262, -0.8087, -0.5876, 0.0262, -0.9999, 0.0, 0.01317, -0.9999, 0.0, 0.01317, -0.9999, 0.0, 0.01317, -0.9999, 0.0, 0.01317, 0.0, 0.0, 1.0, 0.0, 0.0, 1.0, 0.0, 0.0, 1.0, 0.0, 0.0, 1.0, 0.0, 0.0, 1.0, 0.0, 0.0, 1.0, 0.0, 0.0, 1.0, 0.0, 0.0, 1.0, 0.0, 0.0, 1.0, 0.0, 0.0, 1.0, -0.8089, 0.5877, -0.01573, -0.8089, 0.5877, -0.01573, -0.8089, 0.5877, -0.01573, -0.8089, 0.5877, -0.01573, -0.3086, 0.9499, -0.04942, -0.3086, 0.9499, -0.04942, -0.3086, 0.9499, -0.04942, -0.3086, 0.9499, -0.04942, -8.107e-10, 0.0, -1.0, -8.107e-10, 0.0, -1.0, -8.107e-10, 0.0, -1.0, -8.107e-10, 0.0, -1.0, -8.107e-10, 0.0, -1.0, -8.107e-10, 0.0, -1.0, -8.107e-10, 0.0, -1.0, -8.107e-10, 0.0, -1.0, -8.107e-10, 0.0, -1.0, -8.107e-10, 0.0, -1.0, 0.3078, 0.9509, -0.0309, 0.3078, 0.9509, -0.0309, 0.3078, 0.9509, -0.0309, 0.3078, 0.9509, -0.0309, 0.8052, 0.5873, -0.08253, 0.8052, 0.5873, -0.08253, 0.8052, 0.5873, -0.08253, 0.8052, 0.5873, -0.08253, 0.9947, 0.0, -0.1026, 0.9947, 0.0, -0.1026, 0.9947, 0.0, -0.1026, 0.9947, 0.0, -0.1026, 0.8051, -0.5872, -0.08348, 0.8051, -0.5872, -0.08348, 0.8051, -0.5872, -0.08348, 0.8051, -0.5872, -0.08348, 0.3077, -0.9509, -0.03243, 0.3077, -0.9509, -0.03243, 0.3077, -0.9509, -0.03243, 0.3077, -0.9509, -0.03243, -0.3079, -0.9509, 0.03082, -0.3079, -0.9509, 0.03082, -0.3079, -0.9509, 0.03082, -0.3079, -0.9509, 0.03082, -0.8052, -0.5873, 0.08197, -0.8052, -0.5873, 0.08197, -0.8052, -0.5873, 0.08197, -0.8052, -0.5873, 0.08197, -0.9948, 0.0, 0.1018, -0.9948, 0.0, 0.1018, -0.9948, 0.0, 0.1018, -0.9948, 0.0, 0.1018, 0.1162, 3.655e-09, 0.9932, 0.1162, 3.655e-09, 0.9932, 0.1162, 3.655e-09, 0.9932, 0.1162, 3.655e-09, 0.9932, 0.1162, 3.655e-09, 0.9932, 0.1162, 3.655e-09, 0.9932, 0.1162, 3.655e-09, 0.9932, 0.1162, 3.655e-09, 0.9932, 0.1162, 3.655e-09, 0.9932, 0.1162, 3.655e-09, 0.9932, -0.8051, 0.5873, 0.0829, -0.8051, 0.5873, 0.0829, -0.8051, 0.5873, 0.0829, -0.8051, 0.5873, 0.0829, -0.3077, 0.9509, 0.03234, -0.3077, 0.9509, 0.03234, -0.3077, 0.9509, 0.03234, -0.3077, 0.9509, 0.03234, 0.5678, 0.8229, 0.01945, 0.5678, 0.8229, 0.01945, 0.5678, 0.8229, 0.01945, 0.5678, 0.8229, 0.01945, 0.9431, 0.332, 0.01788, 0.9431, 0.332, 0.01788, 0.9431, 0.332, 0.01788, 0.9431, 0.332, 0.01788, 0.9583, -0.2857, 0.009479, 0.9583, -0.2857, 0.009479, 0.9583, -0.2857, 0.009479, 0.9583, -0.2857, 0.009479, 0.6073, -0.7945, -0.002542, 0.6073, -0.7945, -0.002542, 0.6073, -0.7945, -0.002542, 0.6073, -0.7945, -0.002542, 0.02436, -0.9996, -0.01359, 0.02436, -0.9996, -0.01359, 0.02436, -0.9996, -0.01359, 0.02436, -0.9996, -0.01359, -0.5678, -0.8229, -0.01945, -0.5678, -0.8229, -0.01945, -0.5678, -0.8229, -0.01945, -0.5678, -0.8229, -0.01945, -0.9431, -0.332, -0.01788, -0.9431, -0.332, -0.01788, -0.9431, -0.332, -0.01788, -0.9431, -0.332, -0.01788, -0.9583, 0.2857, -0.009479, -0.9583, 0.2857, -0.009479, -0.9583, 0.2857, -0.009479, -0.9583, 0.2857, -0.009479, 0.0, 0.0, 1.0, 0.0, 0.0, 1.0, 0.0, 0.0, 1.0, 0.0, 0.0, 1.0, 0.0, 0.0, 1.0, 0.0, 0.0, 1.0, 0.0, 0.0, 1.0, 0.0, 0.0, 1.0, 0.0, 0.0, 1.0, 0.0, 0.0, 1.0, -0.6073, 0.7945, 0.002542, -0.6073, 0.7945, 0.002542, -0.6073, 0.7945, 0.002542, -0.6073, 0.7945, 0.002542, -0.02436, 0.9996, 0.01359, -0.02436, 0.9996, 0.01359, -0.02436, 0.9996, 0.01359, -0.02436, 0.9996, 0.01359, 2.318e-09, 0.0, -1.0, 2.318e-09, 0.0, -1.0, 2.318e-09, 0.0, -1.0, 2.318e-09, 0.0, -1.0, 2.318e-09, 0.0, -1.0, 2.318e-09, 0.0, -1.0, 2.318e-09, 0.0, -1.0, 2.318e-09, 0.0, -1.0, 2.318e-09, 0.0, -1.0, 2.318e-09, 0.0, -1.0, -0.4648, 0.8854, 0.0, -0.4648, 0.8854, 0.0, -0.4648, 0.8854, 0.0, -0.4648, 0.8854, 0.0, 0.9857, 0.1685, 0.0, 0.9857, 0.1685, 0.0, 0.9857, 0.1685, 0.0, 0.9857, 0.1685, 0.0, 0.8965, -0.4431, 0.0, 0.8965, -0.4431, 0.0, 0.8965, -0.4431, 0.0, 0.8965, -0.4431, 0.0, 0.4648, -0.8854, 0.0, 0.4648, -0.8854, 0.0, 0.4648, -0.8854, 0.0, 0.4648, -0.8854, 0.0, -0.1444, -0.9895, 0.0, -0.1444, -0.9895, 0.0, -0.1444, -0.9895, 0.0, -0.1444, -0.9895, 0.0, -0.6984, -0.7157, 0.0, -0.6984, -0.7157, 0.0, -0.6984, -0.7157, 0.0, -0.6984, -0.7157, 0.0, -0.9857, -0.1685, 0.0, -0.9857, -0.1685, 0.0, -0.9857, -0.1685, 0.0, -0.9857, -0.1685, 0.0, -0.8965, 0.4431, 0.0, -0.8965, 0.4431, 0.0, -0.8965, 0.4431, 0.0, -0.8965, 0.4431, 0.0, 0.1444, 0.9895, 0.0, 0.1444, 0.9895, 0.0, 0.1444, 0.9895, 0.0, 0.1444, 0.9895, 0.0, 0.6577, -0.01666, 0.7531, 0.6577, -0.01666, 0.7531, 0.6577, -0.01666, 0.7531, 0.6577, -0.01666, 0.7531, 0.6984, 0.7157, 0.0, 0.6984, 0.7157, 0.0, 0.6984, 0.7157, 0.0, 0.6984, 0.7157, 0.0, -8.107e-10, 0.0, -1.0, -8.107e-10, 0.0, -1.0, -8.107e-10, 0.0, -1.0, -8.107e-10, 0.0, -1.0, -8.107e-10, 0.0, -1.0, -8.107e-10, 0.0, -1.0, -8.107e-10, 0.0, -1.0, -8.107e-10, 0.0, -1.0, -8.107e-10, 0.0, -1.0, -8.107e-10, 0.0, -1.0, -0.3086, 0.9497, 0.05386, -0.3086, 0.9497, 0.05386, -0.3086, 0.9497, 0.05386, -0.3086, 0.9497, 0.05386, -0.3089, 0.9506, -0.03233, -0.3089, 0.9506, -0.03233, -0.3089, 0.9506, -0.03233, -0.3089, 0.9506, -0.03233, -0.8086, 0.5875, 0.03331, -0.8086, 0.5875, 0.03331, -0.8086, 0.5875, 0.03331, -0.8086, 0.5875, 0.03331, -0.8086, 0.5875, -0.03013, -0.8086, 0.5875, -0.03013, -0.8086, 0.5875, -0.03013, -0.8086, 0.5875, -0.03013, -1.0, 0.0, 0.0, -1.0, 0.0, 0.0, -1.0, 0.0, 0.0, -1.0, 0.0, 0.0, -0.9999, 0.0, -0.01643, -0.9999, 0.0, -0.01643, -0.9999, 0.0, -0.01643, -0.9999, 0.0, -0.01643, -0.8086, -0.5875, -0.03331, -0.8086, -0.5875, -0.03331, -0.8086, -0.5875, -0.03331, -0.8086, -0.5875, -0.03331, -0.809, -0.5878, 0.003564, -0.809, -0.5878, 0.003564, -0.809, -0.5878, 0.003564, -0.809, -0.5878, 0.003564, -0.3086, -0.9497, -0.05386, -0.3086, -0.9497, -0.05386, -0.3086, -0.9497, -0.05386, -0.3086, -0.9497, -0.05386, -0.3089, -0.9508, 0.02219, -0.3089, -0.9508, 0.02219, -0.3089, -0.9508, 0.02219, -0.3089, -0.9508, 0.02219, 0.3086, -0.9497, -0.05386, 0.3086, -0.9497, -0.05386, 0.3086, -0.9497, -0.05386, 0.3086, -0.9497, -0.05386, 0.3089, -0.9506, 0.03233, 0.3089, -0.9506, 0.03233, 0.3089, -0.9506, 0.03233, 0.3089, -0.9506, 0.03233, 0.8086, -0.5875, -0.03331, 0.8086, -0.5875, -0.03331, 0.8086, -0.5875, -0.03331, 0.8086, -0.5875, -0.03331, 0.8086, -0.5875, 0.03013, 0.8086, -0.5875, 0.03013, 0.8086, -0.5875, 0.03013, 0.8086, -0.5875, 0.03013, 1.0, 0.0, 0.0, 1.0, 0.0, 0.0, 1.0, 0.0, 0.0, 1.0, 0.0, 0.0, 0.9999, 0.0, 0.01643, 0.9999, 0.0, 0.01643, 0.9999, 0.0, 0.01643, 0.9999, 0.0, 0.01643, 0.8086, 0.5875, 0.03331, 0.8086, 0.5875, 0.03331, 0.8086, 0.5875, 0.03331, 0.8086, 0.5875, 0.03331, 0.809, 0.5878, -0.003564, 0.809, 0.5878, -0.003564, 0.809, 0.5878, -0.003564, 0.809, 0.5878, -0.003564, 0.3086, 0.9497, 0.05386, 0.3086, 0.9497, 0.05386, 0.3086, 0.9497, 0.05386, 0.3086, 0.9497, 0.05386, 0.3089, 0.9508, -0.02219, 0.3089, 0.9508, -0.02219, 0.3089, 0.9508, -0.02219, 0.3089, 0.9508, -0.02219, -0.309, 0.9509, 0.01697, -0.309, 0.9509, 0.01697, -0.309, 0.9509, 0.01697, -0.309, 0.9509, 0.01697, -0.8082, 0.5872, 0.04584, -0.8082, 0.5872, 0.04584, -0.8082, 0.5872, 0.04584, -0.8082, 0.5872, 0.04584, -0.9984, 0.0, 0.05718, -0.9984, 0.0, 0.05718, -0.9984, 0.0, 0.05718, -0.9984, 0.0, 0.05718, -0.8081, -0.5871, 0.04674, -0.8081, -0.5871, 0.04674, -0.8081, -0.5871, 0.04674, -0.8081, -0.5871, 0.04674, -0.309, -0.9509, 0.01842, -0.309, -0.9509, 0.01842, -0.309, -0.9509, 0.01842, -0.309, -0.9509, 0.01842, 0.309, -0.9509, -0.01696, 0.309, -0.9509, -0.01696, 0.309, -0.9509, -0.01696, 0.309, -0.9509, -0.01696, 0.8082, -0.5872, -0.04582, 0.8082, -0.5872, -0.04582, 0.8082, -0.5872, -0.04582, 0.8082, -0.5872, -0.04582, 0.9984, 0.0, -0.05716, 0.9984, 0.0, -0.05716, 0.9984, 0.0, -0.05716, 0.9984, 0.0, -0.05716, 0.8081, 0.5871, -0.04673, 0.8081, 0.5871, -0.04673, 0.8081, 0.5871, -0.04673, 0.8081, 0.5871, -0.04673, 0.309, 0.9509, -0.01843, 0.309, 0.9509, -0.01843, 0.309, 0.9509, -0.01843, 0.309, 0.9509, -0.01843, -0.02422, 0.9939, -0.1073, -0.02422, 0.9939, -0.1073, -0.02422, 0.9939, -0.1073, -0.02422, 0.9939, -0.1073, -0.02436, 0.9997, 0.0, -0.02436, 0.9997, 0.0, -0.02436, 0.9997, 0.0, -0.02436, 0.9997, 0.0, -0.6061, 0.7929, -0.06214, -0.6061, 0.7929, -0.06214, -0.6061, 0.7929, -0.06214, -0.6061, 0.7929, -0.06214, -0.6073, 0.7945, 0.0, -0.6073, 0.7945, 0.0, -0.6073, 0.7945, 0.0, -0.6073, 0.7945, 0.0, -0.9583, 0.2857, 0.00715, -0.9583, 0.2857, 0.00715, -0.9583, 0.2857, 0.00715, -0.9583, 0.2857, 0.00715, -0.9583, 0.2858, 0.0, -0.9583, 0.2858, 0.0, -0.9583, 0.2858, 0.0, -0.9583, 0.2858, 0.0, -0.9407, -0.3312, 0.07363, -0.9407, -0.3312, 0.07363, -0.9407, -0.3312, 0.07363, -0.9407, -0.3312, 0.07363, -0.9432, -0.3321, 0.0, -0.9432, -0.3321, 0.0, -0.9432, -0.3321, 0.0, -0.9432, -0.3321, 0.0, -0.5644, -0.818, 0.1116, -0.5644, -0.818, 0.1116, -0.5644, -0.818, 0.1116, -0.5644, -0.818, 0.1116, -0.5679, -0.8231, 0.0, -0.5679, -0.8231, 0.0, -0.5679, -0.8231, 0.0, -0.5679, -0.8231, 0.0, 0.02422, -0.9939, 0.1073, 0.02422, -0.9939, 0.1073, 0.02422, -0.9939, 0.1073, 0.02422, -0.9939, 0.1073, 0.02436, -0.9997, 0.0, 0.02436, -0.9997, 0.0, 0.02436, -0.9997, 0.0, 0.02436, -0.9997, 0.0, 0.6061, -0.7929, 0.06214, 0.6061, -0.7929, 0.06214, 0.6061, -0.7929, 0.06214, 0.6061, -0.7929, 0.06214, 0.6073, -0.7945, 0.0, 0.6073, -0.7945, 0.0, 0.6073, -0.7945, 0.0, 0.6073, -0.7945, 0.0, 0.9583, -0.2857, -0.00715, 0.9583, -0.2857, -0.00715, 0.9583, -0.2857, -0.00715, 0.9583, -0.2857, -0.00715, 0.9583, -0.2858, 0.0, 0.9583, -0.2858, 0.0, 0.9583, -0.2858, 0.0, 0.9583, -0.2858, 0.0, 0.9407, 0.3312, -0.07363, 0.9407, 0.3312, -0.07363, 0.9407, 0.3312, -0.07363, 0.9407, 0.3312, -0.07363, 0.9432, 0.3321, 0.0, 0.9432, 0.3321, 0.0, 0.9432, 0.3321, 0.0, 0.9432, 0.3321, 0.0, 0.5644, 0.818, -0.1116, 0.5644, 0.818, -0.1116, 0.5644, 0.818, -0.1116, 0.5644, 0.818, -0.1116, 0.5679, 0.8231, 0.0, 0.5679, 0.8231, 0.0, 0.5679, 0.8231, 0.0, 0.5679, 0.8231, 0.0, 0.2095, 0.3088, 0.9278, 0.2095, 0.3088, 0.9278, 0.2095, 0.3088, 0.9278, 0.2095, 0.3088, 0.9278, 0.3664, 0.1875, 0.9114, 0.3664, 0.1875, 0.9114, 0.3664, 0.1875, 0.9114, 0.3664, 0.1875, 0.9114, 0.4248, 0.0, 0.9053, 0.4248, 0.0, 0.9053, 0.4248, 0.0, 0.9053, 0.4248, 0.0, 0.9053, 0.3664, -0.1875, 0.9114, 0.3664, -0.1875, 0.9114, 0.3664, -0.1875, 0.9114, 0.3664, -0.1875, 0.9114, 0.2095, -0.3088, 0.9278, 0.2095, -0.3088, 0.9278, 0.2095, -0.3088, 0.9278, 0.2095, -0.3088, 0.9278, 0.007705, -0.3158, 0.9488, 0.007705, -0.3158, 0.9488, 0.007705, -0.3158, 0.9488, 0.007705, -0.3158, 0.9488, -0.1624, -0.1988, 0.9665, -0.1624, -0.1988, 0.9665, -0.1624, -0.1988, 0.9665, -0.1624, -0.1988, 0.9665, -0.2291, 0.0, 0.9734, -0.2291, 0.0, 0.9734, -0.2291, 0.0, 0.9734, -0.2291, 0.0, 0.9734, -0.1624, 0.1988, 0.9665, -0.1624, 0.1988, 0.9665, -0.1624, 0.1988, 0.9665, -0.1624, 0.1988, 0.9665, 0.007706, 0.3158, 0.9488, 0.007706, 0.3158, 0.9488, 0.007706, 0.3158, 0.9488, 0.007706, 0.3158, 0.9488, -1.0, 0.0, 0.0, -1.0, 0.0, 0.0, -1.0, 0.0, 0.0, -1.0, 0.0, 0.0, 0.0, 0.05368, 0.9986, 0.0, 0.05368, 0.9986, 0.0, 0.05368, 0.9986, 0.0, 0.05368, 0.9986, 1.0, 0.0, 0.0, 1.0, 0.0, 0.0, 1.0, 0.0, 0.0, 1.0, 0.0, 0.0, 0.111, -0.01781, 0.9937, 0.111, -0.01781, 0.9937, 0.111, -0.01781, 0.9937, 0.111, -0.01781, 0.9937, -0.111, 0.01781, -0.9937, -0.111, 0.01781, -0.9937, -0.111, 0.01781, -0.9937, -0.111, 0.01781, -0.9937, 0.08796, -0.0354, -0.9955, 0.08796, -0.0354, -0.9955, 0.08796, -0.0354, -0.9955, 0.08796, -0.0354, -0.9955, -0.9922, -0.059, 0.1098, -0.9922, -0.059, 0.1098, -0.9922, -0.059, 0.1098, -0.9922, -0.059, 0.1098, 0.9922, 0.059, -0.1098, 0.9922, 0.059, -0.1098, 0.9922, 0.059, -0.1098, 0.9922, 0.059, -0.1098, 0.9956, -0.02979, 0.08903, 0.9956, -0.02979, 0.08903, 0.9956, -0.02979, 0.08903, 0.9956, -0.02979, 0.08903, -0.08796, 0.0354, 0.9955, -0.08796, 0.0354, 0.9955, -0.08796, 0.0354, 0.9955, -0.08796, 0.0354, 0.9955, -0.9956, 0.02979, -0.08903, -0.9956, 0.02979, -0.08903, -0.9956, 0.02979, -0.08903, -0.9956, 0.02979, -0.08903, 0.1138, 0.02548, 0.9932, 0.1138, 0.02548, 0.9932, 0.1138, 0.02548, 0.9932, 0.1138, 0.02548, 0.9932, -0.1138, -0.02548, -0.9932, -0.1138, -0.02548, -0.9932, -0.1138, -0.02548, -0.9932, -0.1138, -0.02548, -0.9932, 0.0677, 0.02666, -0.9973, 0.0677, 0.02666, -0.9973, 0.0677, 0.02666, -0.9973, 0.0677, 0.02666, -0.9973, -0.9929, 0.03726, 0.1128, -0.9929, 0.03726, 0.1128, -0.9929, 0.03726, 0.1128, -0.9929, 0.03726, 0.1128, 0.9929, -0.03726, -0.1128, 0.9929, -0.03726, -0.1128, 0.9929, -0.03726, -0.1128, 0.9929, -0.03726, -0.1128, 0.9975, -0.02128, 0.06702, 0.9975, -0.02128, 0.06702, 0.9975, -0.02128, 0.06702, 0.9975, -0.02128, 0.06702, -0.0677, -0.02666, 0.9973, -0.0677, -0.02666, 0.9973, -0.0677, -0.02666, 0.9973, -0.0677, -0.02666, 0.9973, -0.9975, 0.02128, -0.06702, -0.9975, 0.02128, -0.06702, -0.9975, 0.02128, -0.06702, -0.9975, 0.02128, -0.06702, 0.1398, 0.1267, -0.9821, 0.1398, 0.1267, -0.9821, 0.1398, 0.1267, -0.9821, 0.1398, 0.1267, -0.9821, -0.005693, -0.9992, 0.04001, -0.005693, -0.9992, 0.04001, -0.005693, -0.9992, 0.04001, -0.005693, -0.9992, 0.04001, -0.005693, -0.9992, 0.04001, -0.005693, -0.9992, 0.04001, -0.005693, -0.9992, 0.04001, 0.9894, -0.03086, 0.1421, 0.9894, -0.03086, 0.1421, 0.9894, -0.03086, 0.1421, 0.9894, -0.03086, 0.1421, -0.1398, -0.1267, 0.9821, -0.1398, -0.1267, 0.9821, -0.1398, -0.1267, 0.9821, -0.1398, -0.1267, 0.9821, -0.9894, 0.03086, -0.1421, -0.9894, 0.03086, -0.1421, -0.9894, 0.03086, -0.1421, -0.9894, 0.03086, -0.1421, 0.009421, 0.2717, -0.9623, 0.009421, 0.2717, -0.9623, 0.009421, 0.2717, -0.9623, 0.009421, 0.2717, -0.9623, -0.001953, -0.9988, -0.04899, -0.001953, -0.9988, -0.04899, -0.001953, -0.9988, -0.04899, -0.001953, -0.9988, -0.04899, -0.001953, -0.9988, -0.04899, -0.001953, -0.9988, -0.04899, -0.001953, -0.9988, -0.04899, 0.9999, -0.004866, 0.00899, 0.9999, -0.004866, 0.00899, 0.9999, -0.004866, 0.00899, 0.9999, -0.004866, 0.00899, -0.009422, -0.2717, 0.9623, -0.009422, -0.2717, 0.9623, -0.009422, -0.2717, 0.9623, -0.009422, -0.2717, 0.9623, -1.0, 0.001708, -0.009145, -1.0, 0.001708, -0.009145, -1.0, 0.001708, -0.009145, -1.0, 0.001708, -0.009145, 0.06933, -0.03183, -0.9971, 0.06933, -0.03183, -0.9971, 0.06933, -0.03183, -0.9971, 0.06933, -0.03183, -0.9971, 0.9976, 0.008575, 0.06814, 0.9976, 0.008575, 0.06814, 0.9976, 0.008575, 0.06814, 0.9976, 0.008575, 0.06814, -0.06933, 0.03183, 0.9971, -0.06933, 0.03183, 0.9971, -0.06933, 0.03183, 0.9971, -0.06933, 0.03183, 0.9971, -1.216e-09, 0.0, -1.0, -1.216e-09, 0.0, -1.0, -1.216e-09, 0.0, -1.0, -1.216e-09, 0.0, -1.0, -1.216e-09, 0.0, -1.0, -1.216e-09, 0.0, -1.0, -1.216e-09, 0.0, -1.0, -1.216e-09, 0.0, -1.0, -1.216e-09, 0.0, -1.0, -1.216e-09, 0.0, -1.0, -0.9972, -0.02896, -0.06931, -0.9972, -0.02896, -0.06931, -0.9972, -0.02896, -0.06931, -0.9972, -0.02896, -0.06931, 0.7877, -0.03307, -0.6151, 0.7877, -0.03307, -0.6151, 0.7877, -0.03307, -0.6151, 0.7877, -0.03307, -0.6151, 0.7877, 0.03307, 0.6151, 0.7877, 0.03307, 0.6151, 0.7877, 0.03307, 0.6151, 0.7877, 0.03307, 0.6151, -0.6231, -0.05431, 0.7803, -0.6231, -0.05431, 0.7803, -0.6231, -0.05431, 0.7803, -0.6231, -0.05431, 0.7803, 0.6231, 0.05431, -0.7803, 0.6231, 0.05431, -0.7803, 0.6231, 0.05431, -0.7803, 0.6231, 0.05431, -0.7803, 0.7801, 0.02913, 0.625, 0.7801, 0.02913, 0.625, 0.7801, 0.02913, 0.625, 0.7801, 0.02913, 0.625, -0.6418, -0.003967, -0.7669, -0.6418, -0.003967, -0.7669, -0.6418, -0.003967, -0.7669, -0.6418, -0.003967, -0.7669, 0.7662, -0.04609, -0.641, 0.7662, -0.04609, -0.641, 0.7662, -0.04609, -0.641, 0.7662, -0.04609, -0.641, 0.6418, 0.003967, 0.7669, 0.6418, 0.003967, 0.7669, 0.6418, 0.003967, 0.7669, 0.6418, 0.003967, 0.7669, -0.6216, 0.04436, 0.7821, -0.6216, 0.04436, 0.7821, -0.6216, 0.04436, 0.7821, -0.6216, 0.04436, 0.7821, 0.6216, -0.04436, -0.7821, 0.6216, -0.04436, -0.7821, 0.6216, -0.04436, -0.7821, 0.6216, -0.04436, -0.7821, 0.7826, -0.008326, 0.6225, 0.7826, -0.008326, 0.6225, 0.7826, -0.008326, 0.6225, 0.7826, -0.008326, 0.6225, -0.6575, 0.0339, -0.7527, -0.6575, 0.0339, -0.7527, -0.6575, 0.0339, -0.7527, -0.6575, 0.0339, -0.7527, 0.7532, 0.003804, -0.6578, 0.7532, 0.003804, -0.6578, 0.7532, 0.003804, -0.6578, 0.7532, 0.003804, -0.6578, 0.6575, -0.0339, 0.7527, 0.6575, -0.0339, 0.7527, 0.6575, -0.0339, 0.7527, 0.6575, -0.0339, 0.7527, -0.5943, 0.1115, -0.7965, -0.5943, 0.1115, -0.7965, -0.5943, 0.1115, -0.7965, -0.5943, 0.1115, -0.7965, 0.7967, 0.06862, -0.6005, 0.7967, 0.06862, -0.6005, 0.7967, 0.06862, -0.6005, 0.7967, 0.06862, -0.6005, 0.5943, -0.1115, 0.7965, 0.5943, -0.1115, 0.7965, 0.5943, -0.1115, 0.7965, 0.5943, -0.1115, 0.7965, -0.6914, 0.1978, -0.6949, -0.6914, 0.1978, -0.6949, -0.6914, 0.1978, -0.6949, -0.6914, 0.1978, -0.6949, 0.7114, -0.04915, -0.7011, 0.7114, -0.04915, -0.7011, 0.7114, -0.04915, -0.7011, 0.7114, -0.04915, -0.7011, 0.6914, -0.1978, 0.6949, 0.6914, -0.1978, 0.6949, 0.6914, -0.1978, 0.6949, 0.6914, -0.1978, 0.6949, -0.6556, -0.02861, -0.7546, -0.6556, -0.02861, -0.7546, -0.6556, -0.02861, -0.7546, -0.6556, -0.02861, -0.7546, 0.7534, 0.05764, -0.6551, 0.7534, 0.05764, -0.6551, 0.7534, 0.05764, -0.6551, 0.7534, 0.05764, -0.6551, 0.6556, 0.02861, 0.7546, 0.6556, 0.02861, 0.7546, 0.6556, 0.02861, 0.7546, 0.6556, 0.02861, 0.7546, 0.0, -0.05368, -0.9986, 0.0, -0.05368, -0.9986, 0.0, -0.05368, -0.9986, 0.0, -0.05368, -0.9986, 0.1021, 0.6997, 0.7071, 0.1021, 0.6997, 0.7071, 0.1021, 0.6997, 0.7071, 0.1021, 0.6997, 0.7071, 0.4939, 0.5061, 0.7071, 0.4939, 0.5061, 0.7071, 0.4939, 0.5061, 0.7071, 0.4939, 0.5061, 0.7071, 0.697, 0.1191, 0.7071, 0.697, 0.1191, 0.7071, 0.697, 0.1191, 0.7071, 0.697, 0.1191, 0.7071, 0.6339, -0.3133, 0.7071, 0.6339, -0.3133, 0.7071, 0.6339, -0.3133, 0.7071, 0.6339, -0.3133, 0.7071, 0.3287, -0.6261, 0.7071, 0.3287, -0.6261, 0.7071, 0.3287, -0.6261, 0.7071, 0.3287, -0.6261, 0.7071, -0.1021, -0.6997, 0.7071, -0.1021, -0.6997, 0.7071, -0.1021, -0.6997, 0.7071, -0.1021, -0.6997, 0.7071, -0.4939, -0.5061, 0.7071, -0.4939, -0.5061, 0.7071, -0.4939, -0.5061, 0.7071, -0.4939, -0.5061, 0.7071, -0.697, -0.1191, 0.7071, -0.697, -0.1191, 0.7071, -0.697, -0.1191, 0.7071, -0.697, -0.1191, 0.7071, -0.6339, 0.3133, 0.7071, -0.6339, 0.3133, 0.7071, -0.6339, 0.3133, 0.7071, -0.6339, 0.3133, 0.7071, -0.3287, 0.6261, 0.7071, -0.3287, 0.6261, 0.7071, -0.3287, 0.6261, 0.7071, -0.3287, 0.6261, 0.7071, -5.053e-07, 0.0, 1.0, -5.053e-07, 0.0, 1.0, -5.053e-07, 0.0, 1.0, -5.053e-07, 0.0, 1.0, -5.053e-07, 0.0, 1.0, -5.053e-07, 0.0, 1.0, -5.053e-07, 0.0, 1.0, -5.053e-07, 0.0, 1.0, -5.053e-07, 0.0, 1.0, -5.053e-07, 0.0, 1.0, 0.7531, -0.01648, -0.6577, 0.7531, -0.01648, -0.6577, 0.7531, -0.01648, -0.6577, 0.7531, -0.01648, -0.6577, -0.6577, 0.01666, -0.7531, -0.6577, 0.01666, -0.7531, -0.6577, 0.01666, -0.7531, -0.6577, 0.01666, -0.7531, -0.9976, -0.008575, -0.06814, -0.9976, -0.008575, -0.06814, -0.9976, -0.008575, -0.06814, -0.9976, -0.008575, -0.06814, -0.06766, -0.05257, 0.9963, -0.06766, -0.05257, 0.9963, -0.06766, -0.05257, 0.9963, -0.06766, -0.05257, 0.9963, 0.9972, 0.02896, 0.06931, 0.9972, 0.02896, 0.06931, 0.9972, 0.02896, 0.06931, 0.9972, 0.02896, 0.06931, 0.06766, 0.05257, -0.9963, 0.06766, 0.05257, -0.9963, 0.06766, 0.05257, -0.9963, 0.06766, 0.05257, -0.9963, 0.6987, 0.04673, 0.7139, 0.6987, 0.04673, 0.7139, 0.6987, 0.04673, 0.7139, 0.6987, 0.04673, 0.7139, 0.7052, 0.1911, -0.6827, 0.7052, 0.1911, -0.6827, 0.7052, 0.1911, -0.6827, 0.7052, 0.1911, -0.6827, -0.6987, -0.04673, -0.7139, -0.6987, -0.04673, -0.7139, -0.6987, -0.04673, -0.7139, -0.6987, -0.04673, -0.7139, -0.9999, 0.004866, -0.00899, -0.9999, 0.004866, -0.00899, -0.9999, 0.004866, -0.00899, -0.9999, 0.004866, -0.00899, -0.008925, 0.0676, 0.9977, -0.008925, 0.0676, 0.9977, -0.008925, 0.0676, 0.9977, -0.008925, 0.0676, 0.9977, 1.0, -0.001708, 0.009145, 1.0, -0.001708, 0.009145, 1.0, -0.001708, 0.009145, 1.0, -0.001708, 0.009145, 0.008927, -0.0676, -0.9977, 0.008927, -0.0676, -0.9977, 0.008927, -0.0676, -0.9977, 0.008927, -0.0676, -0.9977])] * 3)])

# ---- objects
ob_fence = bpy.data.objects.new('Fence', me_cylinder)

# ---- transforms, parenting, visibility, modifiers, constraints
ob_fence.location = (0.0, 0.0, 0.0)

# ---- collection membership
col_collection.objects.link(ob_fence)

# ---- scene / render settings (as saved in the file)
scene.frame_start = 1; scene.frame_end = 250; scene.frame_set(1)
scene.render.engine = 'BLENDER_EEVEE_NEXT'
scene.cycles.sampling_pattern = 'TABULATED_SOBOL'
scene.view_settings.view_transform = 'Filmic'
bpy.context.view_layer.update()

# ---- added for rendering (the .blend has no active camera and no usable light): camera, sun
cam_auto = bpy.data.cameras.new('AutoCamera')
cam_auto.lens = 50.0
cam_auto.sensor_width = 36.0
cam_auto.clip_end = 1000.0
ob_auto_camera = bpy.data.objects.new('AutoCamera', cam_auto)
scene.collection.objects.link(ob_auto_camera)
ob_auto_camera.location = (8.1858, -13.612, 7.84335)
ob_auto_camera.rotation_euler = (1.09748, -7.21219e-08, 0.694738)
scene.camera = ob_auto_camera
light_auto_sun = bpy.data.lights.new('AutoSun', 'SUN')
light_auto_sun.energy = 3.0
light_auto_sun.angle = 0.0523599
ob_auto_sun = bpy.data.objects.new('AutoSun', light_auto_sun)
scene.collection.objects.link(ob_auto_sun)
ob_auto_sun.rotation_euler = (0.872665, 0.174533, 0.523599)
bpy.context.view_layer.update()
